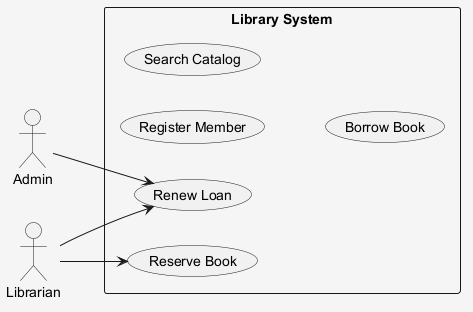

The diagram above was rendered by PlantUML. Its source (embedded in the PNG):
@startuml
skinparam shadowing false
skinparam backgroundColor #F5F5F5
left to right direction
actor "Admin" as Admin
actor "Librarian" as Librarian
rectangle "Library System" {
  usecase "Register Member" as UC_RegisterMember
  usecase "Reserve Book" as UC_ReserveBook
  usecase "Renew Loan" as UC_RenewLoan
  usecase "Search Catalog" as UC_SearchCatalog
  usecase "Borrow Book" as UC_BorrowBook
}
Admin --> UC_RenewLoan
Librarian --> UC_RenewLoan
Librarian --> UC_ReserveBook
@enduml